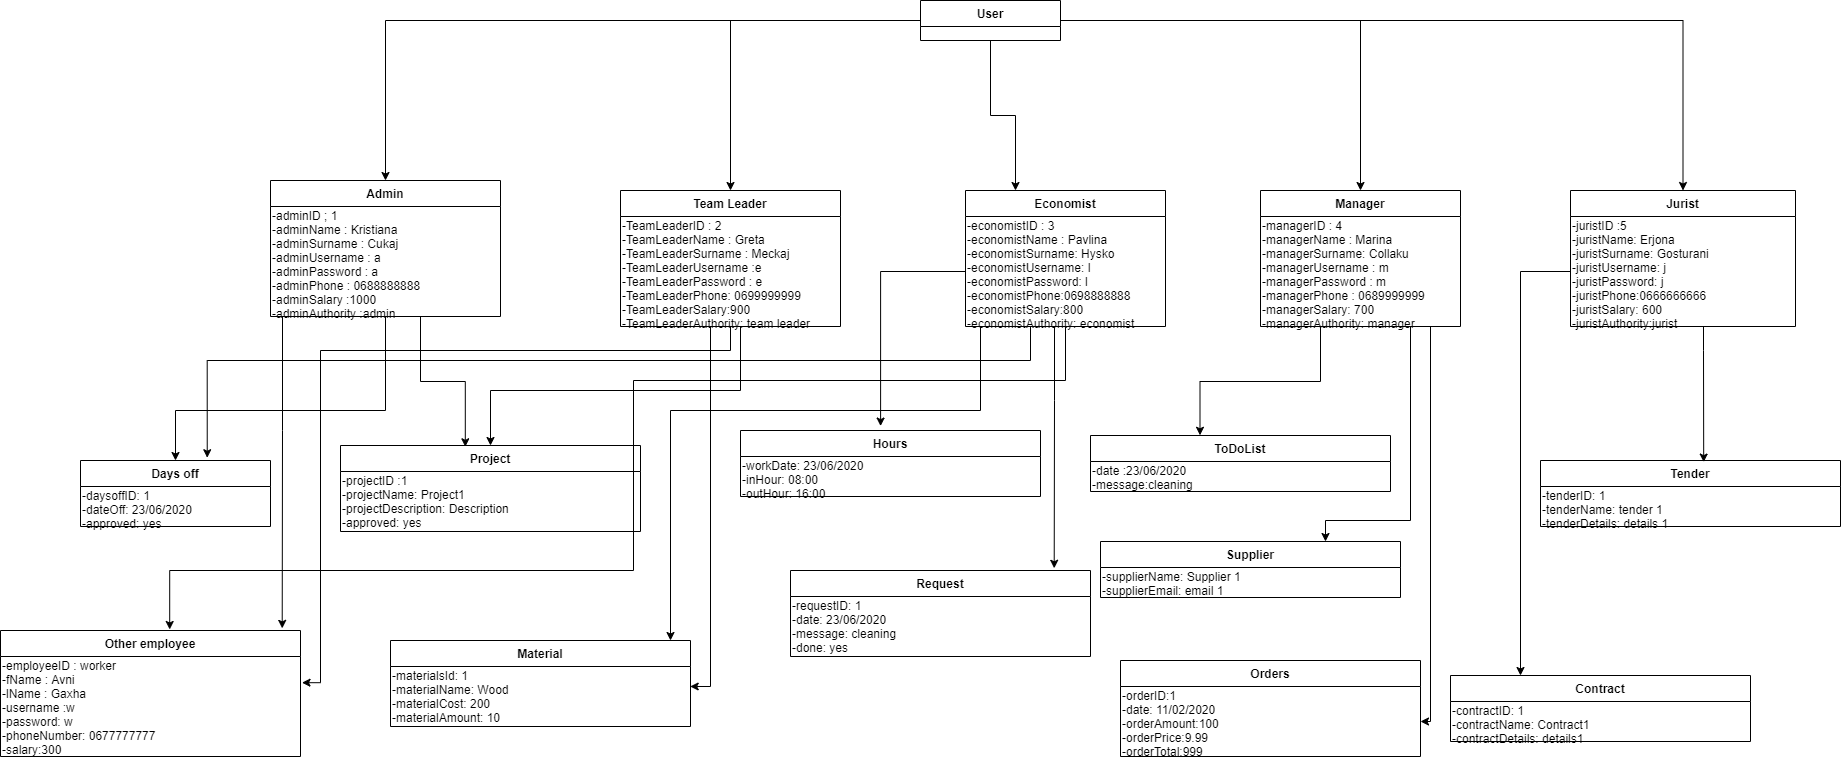

The diagram above was exported from draw.io. Its source (the exported page's mxGraphModel, read from the mxfile embedded in the PNG):
<mxGraphModel dx="2128" dy="1598" grid="1" gridSize="10" guides="1" tooltips="1" connect="1" arrows="1" fold="1" page="1" pageScale="1" pageWidth="850" pageHeight="1100" background="#ffffff" math="0" shadow="0">
  <root>
    <mxCell id="0" />
    <mxCell id="1" parent="0" />
    <mxCell id="Yup1-2b6QbRu_lJnQI9U-496" style="edgeStyle=orthogonalEdgeStyle;rounded=0;orthogonalLoop=1;jettySize=auto;html=1;" parent="1" source="Yup1-2b6QbRu_lJnQI9U-497" target="Yup1-2b6QbRu_lJnQI9U-500" edge="1">
      <mxGeometry relative="1" as="geometry" />
    </mxCell>
    <mxCell id="Yup1-2b6QbRu_lJnQI9U-517" style="edgeStyle=orthogonalEdgeStyle;rounded=0;orthogonalLoop=1;jettySize=auto;html=1;exitX=0.5;exitY=1;exitDx=0;exitDy=0;entryX=0.25;entryY=0;entryDx=0;entryDy=0;" parent="1" source="Yup1-2b6QbRu_lJnQI9U-497" target="Yup1-2b6QbRu_lJnQI9U-508" edge="1">
      <mxGeometry relative="1" as="geometry" />
    </mxCell>
    <mxCell id="Yup1-2b6QbRu_lJnQI9U-518" style="edgeStyle=orthogonalEdgeStyle;rounded=0;orthogonalLoop=1;jettySize=auto;html=1;exitX=1;exitY=0.5;exitDx=0;exitDy=0;" parent="1" source="Yup1-2b6QbRu_lJnQI9U-497" target="Yup1-2b6QbRu_lJnQI9U-505" edge="1">
      <mxGeometry relative="1" as="geometry" />
    </mxCell>
    <mxCell id="yfJYgKWtCqIPBF6twwI6-1" style="edgeStyle=orthogonalEdgeStyle;rounded=0;orthogonalLoop=1;jettySize=auto;html=1;entryX=0.5;entryY=0;entryDx=0;entryDy=0;" parent="1" source="Yup1-2b6QbRu_lJnQI9U-497" target="Yup1-2b6QbRu_lJnQI9U-519" edge="1">
      <mxGeometry relative="1" as="geometry" />
    </mxCell>
    <mxCell id="yfJYgKWtCqIPBF6twwI6-2" style="edgeStyle=orthogonalEdgeStyle;rounded=0;orthogonalLoop=1;jettySize=auto;html=1;" parent="1" source="Yup1-2b6QbRu_lJnQI9U-497" target="Yup1-2b6QbRu_lJnQI9U-510" edge="1">
      <mxGeometry relative="1" as="geometry" />
    </mxCell>
    <mxCell id="yfJYgKWtCqIPBF6twwI6-19" style="edgeStyle=orthogonalEdgeStyle;rounded=0;orthogonalLoop=1;jettySize=auto;html=1;entryX=0.5;entryY=0;entryDx=0;entryDy=0;" parent="1" source="Yup1-2b6QbRu_lJnQI9U-520" target="yfJYgKWtCqIPBF6twwI6-7" edge="1">
      <mxGeometry relative="1" as="geometry">
        <Array as="points">
          <mxPoint x="-255" y="370" />
          <mxPoint x="-465" y="370" />
        </Array>
      </mxGeometry>
    </mxCell>
    <mxCell id="yfJYgKWtCqIPBF6twwI6-21" style="edgeStyle=orthogonalEdgeStyle;rounded=0;orthogonalLoop=1;jettySize=auto;html=1;entryX=0.5;entryY=0;entryDx=0;entryDy=0;" parent="1" source="Yup1-2b6QbRu_lJnQI9U-516" target="Yup1-2b6QbRu_lJnQI9U-509" edge="1">
      <mxGeometry relative="1" as="geometry">
        <Array as="points">
          <mxPoint x="100" y="350" />
          <mxPoint x="-150" y="350" />
        </Array>
      </mxGeometry>
    </mxCell>
    <mxCell id="Yup1-2b6QbRu_lJnQI9U-497" value="User" style="swimlane;fontStyle=1;childLayout=stackLayout;horizontal=1;startSize=26;fillColor=none;horizontalStack=0;resizeParent=1;resizeParentMax=0;resizeLast=0;collapsible=1;marginBottom=0;" parent="1" vertex="1">
      <mxGeometry x="280" y="-40" width="140" height="40" as="geometry" />
    </mxCell>
    <mxCell id="Yup1-2b6QbRu_lJnQI9U-510" value="Jurist" style="swimlane;fontStyle=1;childLayout=stackLayout;horizontal=1;startSize=26;fillColor=none;horizontalStack=0;resizeParent=1;resizeParentMax=0;resizeLast=0;collapsible=1;marginBottom=0;" parent="1" vertex="1">
      <mxGeometry x="930" y="150" width="225" height="136" as="geometry" />
    </mxCell>
    <mxCell id="Yup1-2b6QbRu_lJnQI9U-522" value="-juristID :5&lt;br&gt;-juristName: Erjona&lt;br&gt;-juristSurname: Gosturani&lt;br&gt;-juristUsername: j&lt;br&gt;-juristPassword: j&lt;br&gt;-juristPhone:0666666666&lt;br&gt;-juristSalary: 600&lt;br&gt;-juristAuthority:jurist" style="text;html=1;resizable=0;points=[];autosize=1;align=left;verticalAlign=top;spacingTop=-4;" parent="Yup1-2b6QbRu_lJnQI9U-510" vertex="1">
      <mxGeometry y="26" width="225" height="110" as="geometry" />
    </mxCell>
    <mxCell id="Yup1-2b6QbRu_lJnQI9U-505" value="Manager" style="swimlane;fontStyle=1;childLayout=stackLayout;horizontal=1;startSize=26;fillColor=none;horizontalStack=0;resizeParent=1;resizeParentMax=0;resizeLast=0;collapsible=1;marginBottom=0;" parent="1" vertex="1">
      <mxGeometry x="620" y="150" width="200" height="136" as="geometry" />
    </mxCell>
    <mxCell id="Yup1-2b6QbRu_lJnQI9U-515" value="-managerID : 4&lt;br&gt;-managerName : Marina&lt;br&gt;-managerSurname: Collaku&lt;br&gt;-managerUsername : m&lt;br&gt;-managerPassword : m&lt;br&gt;-managerPhone : 0689999999&lt;br&gt;-managerSalary: 700&lt;br&gt;-managerAuthority: manager" style="text;html=1;resizable=0;points=[];autosize=1;align=left;verticalAlign=top;spacingTop=-4;" parent="Yup1-2b6QbRu_lJnQI9U-505" vertex="1">
      <mxGeometry y="26" width="200" height="110" as="geometry" />
    </mxCell>
    <mxCell id="Yup1-2b6QbRu_lJnQI9U-508" value="Economist" style="swimlane;fontStyle=1;childLayout=stackLayout;horizontal=1;startSize=26;fillColor=none;horizontalStack=0;resizeParent=1;resizeParentMax=0;resizeLast=0;collapsible=1;marginBottom=0;" parent="1" vertex="1">
      <mxGeometry x="325" y="150" width="200" height="136" as="geometry" />
    </mxCell>
    <mxCell id="Yup1-2b6QbRu_lJnQI9U-511" value="-economistID : 3&lt;br&gt;-economistName : Pavlina&lt;br&gt;-economistSurname: Hysko&lt;br&gt;-economistUsername: l&lt;br&gt;-economistPassword: l&lt;br&gt;-economistPhone:0698888888&lt;br&gt;-economistSalary:800&lt;br&gt;-economistAuthority: economist" style="text;html=1;resizable=0;points=[];autosize=1;align=left;verticalAlign=top;spacingTop=-4;" parent="Yup1-2b6QbRu_lJnQI9U-508" vertex="1">
      <mxGeometry y="26" width="200" height="110" as="geometry" />
    </mxCell>
    <mxCell id="Yup1-2b6QbRu_lJnQI9U-500" value="Team Leader" style="swimlane;fontStyle=1;childLayout=stackLayout;horizontal=1;startSize=26;fillColor=none;horizontalStack=0;resizeParent=1;resizeParentMax=0;resizeLast=0;collapsible=1;marginBottom=0;" parent="1" vertex="1">
      <mxGeometry x="-20" y="150" width="220" height="136" as="geometry" />
    </mxCell>
    <mxCell id="Yup1-2b6QbRu_lJnQI9U-516" value="-TeamLeaderID : 2&lt;br&gt;-TeamLeaderName : Greta&lt;br&gt;-TeamLeaderSurname : Meckaj&lt;br&gt;-TeamLeaderUsername :e&lt;br&gt;-TeamLeaderPassword : e&lt;br&gt;-TeamLeaderPhone: 0699999999&lt;br&gt;-TeamLeaderSalary:900&lt;br&gt;-TeamLeaderAuthority: team leader" style="text;html=1;resizable=0;points=[];autosize=1;align=left;verticalAlign=top;spacingTop=-4;" parent="Yup1-2b6QbRu_lJnQI9U-500" vertex="1">
      <mxGeometry y="26" width="220" height="110" as="geometry" />
    </mxCell>
    <mxCell id="Yup1-2b6QbRu_lJnQI9U-519" value="Admin" style="swimlane;fontStyle=1;childLayout=stackLayout;horizontal=1;startSize=26;fillColor=none;horizontalStack=0;resizeParent=1;resizeParentMax=0;resizeLast=0;collapsible=1;marginBottom=0;" parent="1" vertex="1">
      <mxGeometry x="-370" y="140" width="230" height="136" as="geometry" />
    </mxCell>
    <mxCell id="Yup1-2b6QbRu_lJnQI9U-520" value="-adminID ; 1&lt;br&gt;-adminName : Kristiana&lt;br&gt;-adminSurname : Cukaj&lt;br&gt;-adminUsername : a&lt;br&gt;-adminPassword : a&lt;br&gt;-adminPhone : 0688888888&lt;br&gt;-adminSalary :1000&lt;br&gt;-adminAuthority :admin" style="text;html=1;resizable=0;points=[];autosize=1;align=left;verticalAlign=top;spacingTop=-4;" parent="Yup1-2b6QbRu_lJnQI9U-519" vertex="1">
      <mxGeometry y="26" width="230" height="110" as="geometry" />
    </mxCell>
    <mxCell id="yfJYgKWtCqIPBF6twwI6-38" style="edgeStyle=orthogonalEdgeStyle;rounded=0;orthogonalLoop=1;jettySize=auto;html=1;entryX=0.939;entryY=-0.017;entryDx=0;entryDy=0;entryPerimeter=0;" parent="1" source="Yup1-2b6QbRu_lJnQI9U-520" target="yfJYgKWtCqIPBF6twwI6-10" edge="1">
      <mxGeometry relative="1" as="geometry">
        <Array as="points">
          <mxPoint x="-358" y="390" />
          <mxPoint x="-358" y="390" />
        </Array>
      </mxGeometry>
    </mxCell>
    <mxCell id="yfJYgKWtCqIPBF6twwI6-39" style="edgeStyle=orthogonalEdgeStyle;rounded=0;orthogonalLoop=1;jettySize=auto;html=1;entryX=1.005;entryY=0.262;entryDx=0;entryDy=0;entryPerimeter=0;" parent="1" source="Yup1-2b6QbRu_lJnQI9U-516" target="yfJYgKWtCqIPBF6twwI6-11" edge="1">
      <mxGeometry relative="1" as="geometry">
        <mxPoint x="-320" y="640" as="targetPoint" />
        <Array as="points">
          <mxPoint x="90" y="310" />
          <mxPoint x="-320" y="310" />
          <mxPoint x="-320" y="642" />
        </Array>
      </mxGeometry>
    </mxCell>
    <mxCell id="yfJYgKWtCqIPBF6twwI6-41" style="edgeStyle=orthogonalEdgeStyle;rounded=0;orthogonalLoop=1;jettySize=auto;html=1;entryX=0.544;entryY=0.024;entryDx=0;entryDy=0;entryPerimeter=0;" parent="1" source="Yup1-2b6QbRu_lJnQI9U-522" target="yfJYgKWtCqIPBF6twwI6-31" edge="1">
      <mxGeometry relative="1" as="geometry">
        <Array as="points">
          <mxPoint x="1063" y="310" />
          <mxPoint x="1063" y="310" />
        </Array>
      </mxGeometry>
    </mxCell>
    <mxCell id="yfJYgKWtCqIPBF6twwI6-42" style="edgeStyle=orthogonalEdgeStyle;rounded=0;orthogonalLoop=1;jettySize=auto;html=1;" parent="1" source="Yup1-2b6QbRu_lJnQI9U-522" target="yfJYgKWtCqIPBF6twwI6-33" edge="1">
      <mxGeometry relative="1" as="geometry">
        <Array as="points">
          <mxPoint x="880" y="231" />
        </Array>
      </mxGeometry>
    </mxCell>
    <mxCell id="yfJYgKWtCqIPBF6twwI6-43" style="edgeStyle=orthogonalEdgeStyle;rounded=0;orthogonalLoop=1;jettySize=auto;html=1;" parent="1" source="Yup1-2b6QbRu_lJnQI9U-515" target="yfJYgKWtCqIPBF6twwI6-36" edge="1">
      <mxGeometry relative="1" as="geometry">
        <Array as="points">
          <mxPoint x="790" y="681" />
        </Array>
      </mxGeometry>
    </mxCell>
    <mxCell id="yfJYgKWtCqIPBF6twwI6-7" value="Days off" style="swimlane;fontStyle=1;childLayout=stackLayout;horizontal=1;startSize=26;fillColor=none;horizontalStack=0;resizeParent=1;resizeParentMax=0;resizeLast=0;collapsible=1;marginBottom=0;" parent="1" vertex="1">
      <mxGeometry x="-560" y="420" width="190" height="66" as="geometry">
        <mxRectangle x="340" y="463" width="80" height="26" as="alternateBounds" />
      </mxGeometry>
    </mxCell>
    <mxCell id="yfJYgKWtCqIPBF6twwI6-8" value="-daysoffID: 1&lt;br&gt;-dateOff: 23/06/2020&lt;br&gt;-approved: yes" style="text;html=1;resizable=0;points=[];autosize=1;align=left;verticalAlign=top;spacingTop=-4;" parent="yfJYgKWtCqIPBF6twwI6-7" vertex="1">
      <mxGeometry y="26" width="190" height="40" as="geometry" />
    </mxCell>
    <mxCell id="Yup1-2b6QbRu_lJnQI9U-509" value="Project" style="swimlane;fontStyle=1;childLayout=stackLayout;horizontal=1;startSize=26;fillColor=none;horizontalStack=0;resizeParent=1;resizeParentMax=0;resizeLast=0;collapsible=1;marginBottom=0;" parent="1" vertex="1">
      <mxGeometry x="-300" y="405" width="300" height="86" as="geometry">
        <mxRectangle x="340" y="463" width="80" height="26" as="alternateBounds" />
      </mxGeometry>
    </mxCell>
    <mxCell id="yfJYgKWtCqIPBF6twwI6-6" value="-projectID :1&lt;br&gt;-projectName: Project1&lt;br&gt;-projectDescription: Description&lt;br&gt;-approved: yes" style="text;html=1;resizable=0;points=[];autosize=1;align=left;verticalAlign=top;spacingTop=-4;" parent="Yup1-2b6QbRu_lJnQI9U-509" vertex="1">
      <mxGeometry y="26" width="300" height="60" as="geometry" />
    </mxCell>
    <mxCell id="yfJYgKWtCqIPBF6twwI6-45" style="edgeStyle=orthogonalEdgeStyle;rounded=0;orthogonalLoop=1;jettySize=auto;html=1;entryX=0.416;entryY=0.015;entryDx=0;entryDy=0;entryPerimeter=0;" parent="1" source="Yup1-2b6QbRu_lJnQI9U-520" target="Yup1-2b6QbRu_lJnQI9U-509" edge="1">
      <mxGeometry relative="1" as="geometry">
        <Array as="points">
          <mxPoint x="-220" y="341" />
          <mxPoint x="-175" y="341" />
        </Array>
      </mxGeometry>
    </mxCell>
    <mxCell id="yfJYgKWtCqIPBF6twwI6-29" value="Material" style="swimlane;fontStyle=1;childLayout=stackLayout;horizontal=1;startSize=26;fillColor=none;horizontalStack=0;resizeParent=1;resizeParentMax=0;resizeLast=0;collapsible=1;marginBottom=0;" parent="1" vertex="1">
      <mxGeometry x="-250" y="600" width="300" height="86" as="geometry">
        <mxRectangle x="340" y="463" width="80" height="26" as="alternateBounds" />
      </mxGeometry>
    </mxCell>
    <mxCell id="yfJYgKWtCqIPBF6twwI6-30" value="-materialsId: 1&lt;br&gt;-materialName: Wood&lt;br&gt;-materialCost: 200&lt;br&gt;-materialAmount: 10" style="text;html=1;resizable=0;points=[];autosize=1;align=left;verticalAlign=top;spacingTop=-4;" parent="yfJYgKWtCqIPBF6twwI6-29" vertex="1">
      <mxGeometry y="26" width="300" height="60" as="geometry" />
    </mxCell>
    <mxCell id="yfJYgKWtCqIPBF6twwI6-12" value="Hours" style="swimlane;fontStyle=1;childLayout=stackLayout;horizontal=1;startSize=26;fillColor=none;horizontalStack=0;resizeParent=1;resizeParentMax=0;resizeLast=0;collapsible=1;marginBottom=0;" parent="1" vertex="1">
      <mxGeometry x="100" y="390" width="300" height="66" as="geometry">
        <mxRectangle x="340" y="463" width="80" height="26" as="alternateBounds" />
      </mxGeometry>
    </mxCell>
    <mxCell id="yfJYgKWtCqIPBF6twwI6-13" value="-workDate: 23/06/2020&lt;br&gt;-inHour: 08:00&lt;br&gt;-outHour: 16:00" style="text;html=1;resizable=0;points=[];autosize=1;align=left;verticalAlign=top;spacingTop=-4;" parent="yfJYgKWtCqIPBF6twwI6-12" vertex="1">
      <mxGeometry y="26" width="300" height="40" as="geometry" />
    </mxCell>
    <mxCell id="yfJYgKWtCqIPBF6twwI6-17" value="ToDoList" style="swimlane;fontStyle=1;childLayout=stackLayout;horizontal=1;startSize=26;fillColor=none;horizontalStack=0;resizeParent=1;resizeParentMax=0;resizeLast=0;collapsible=1;marginBottom=0;" parent="1" vertex="1">
      <mxGeometry x="450" y="395" width="300" height="56" as="geometry">
        <mxRectangle x="340" y="463" width="80" height="26" as="alternateBounds" />
      </mxGeometry>
    </mxCell>
    <mxCell id="yfJYgKWtCqIPBF6twwI6-18" value="-date :23/06/2020&lt;br&gt;-message:cleaning" style="text;html=1;resizable=0;points=[];autosize=1;align=left;verticalAlign=top;spacingTop=-4;" parent="yfJYgKWtCqIPBF6twwI6-17" vertex="1">
      <mxGeometry y="26" width="300" height="30" as="geometry" />
    </mxCell>
    <mxCell id="yfJYgKWtCqIPBF6twwI6-27" value="Supplier" style="swimlane;fontStyle=1;childLayout=stackLayout;horizontal=1;startSize=26;fillColor=none;horizontalStack=0;resizeParent=1;resizeParentMax=0;resizeLast=0;collapsible=1;marginBottom=0;" parent="1" vertex="1">
      <mxGeometry x="460" y="501" width="300" height="56" as="geometry">
        <mxRectangle x="340" y="463" width="80" height="26" as="alternateBounds" />
      </mxGeometry>
    </mxCell>
    <mxCell id="yfJYgKWtCqIPBF6twwI6-28" value="-supplierName: Supplier 1&lt;br&gt;-supplierEmail: email 1" style="text;html=1;resizable=0;points=[];autosize=1;align=left;verticalAlign=top;spacingTop=-4;" parent="yfJYgKWtCqIPBF6twwI6-27" vertex="1">
      <mxGeometry y="26" width="300" height="30" as="geometry" />
    </mxCell>
    <mxCell id="yfJYgKWtCqIPBF6twwI6-46" style="edgeStyle=orthogonalEdgeStyle;rounded=0;orthogonalLoop=1;jettySize=auto;html=1;entryX=0.365;entryY=-0.004;entryDx=0;entryDy=0;entryPerimeter=0;" parent="1" source="Yup1-2b6QbRu_lJnQI9U-515" target="yfJYgKWtCqIPBF6twwI6-17" edge="1">
      <mxGeometry relative="1" as="geometry">
        <Array as="points">
          <mxPoint x="680" y="341" />
          <mxPoint x="560" y="341" />
        </Array>
      </mxGeometry>
    </mxCell>
    <mxCell id="yfJYgKWtCqIPBF6twwI6-47" style="edgeStyle=orthogonalEdgeStyle;rounded=0;orthogonalLoop=1;jettySize=auto;html=1;entryX=0.75;entryY=0;entryDx=0;entryDy=0;" parent="1" source="Yup1-2b6QbRu_lJnQI9U-515" target="yfJYgKWtCqIPBF6twwI6-27" edge="1">
      <mxGeometry relative="1" as="geometry">
        <Array as="points">
          <mxPoint x="770" y="480" />
          <mxPoint x="685" y="480" />
        </Array>
      </mxGeometry>
    </mxCell>
    <mxCell id="yfJYgKWtCqIPBF6twwI6-48" style="edgeStyle=orthogonalEdgeStyle;rounded=0;orthogonalLoop=1;jettySize=auto;html=1;entryX=0.999;entryY=0.333;entryDx=0;entryDy=0;entryPerimeter=0;" parent="1" source="Yup1-2b6QbRu_lJnQI9U-516" target="yfJYgKWtCqIPBF6twwI6-30" edge="1">
      <mxGeometry relative="1" as="geometry">
        <Array as="points">
          <mxPoint x="70" y="646" />
        </Array>
      </mxGeometry>
    </mxCell>
    <mxCell id="yfJYgKWtCqIPBF6twwI6-49" style="edgeStyle=orthogonalEdgeStyle;rounded=0;orthogonalLoop=1;jettySize=auto;html=1;entryX=0.879;entryY=-0.026;entryDx=0;entryDy=0;entryPerimeter=0;" parent="1" source="Yup1-2b6QbRu_lJnQI9U-511" target="yfJYgKWtCqIPBF6twwI6-23" edge="1">
      <mxGeometry relative="1" as="geometry">
        <Array as="points">
          <mxPoint x="414" y="360" />
          <mxPoint x="414" y="360" />
        </Array>
      </mxGeometry>
    </mxCell>
    <mxCell id="yfJYgKWtCqIPBF6twwI6-50" style="edgeStyle=orthogonalEdgeStyle;rounded=0;orthogonalLoop=1;jettySize=auto;html=1;entryX=0.467;entryY=-0.067;entryDx=0;entryDy=0;entryPerimeter=0;" parent="1" source="Yup1-2b6QbRu_lJnQI9U-511" target="yfJYgKWtCqIPBF6twwI6-12" edge="1">
      <mxGeometry relative="1" as="geometry">
        <Array as="points">
          <mxPoint x="240" y="231" />
        </Array>
      </mxGeometry>
    </mxCell>
    <mxCell id="yfJYgKWtCqIPBF6twwI6-51" style="edgeStyle=orthogonalEdgeStyle;rounded=0;orthogonalLoop=1;jettySize=auto;html=1;" parent="1" source="Yup1-2b6QbRu_lJnQI9U-511" edge="1">
      <mxGeometry relative="1" as="geometry">
        <mxPoint x="30" y="600" as="targetPoint" />
        <Array as="points">
          <mxPoint x="340" y="370" />
          <mxPoint x="30" y="370" />
          <mxPoint x="30" y="600" />
        </Array>
      </mxGeometry>
    </mxCell>
    <mxCell id="yfJYgKWtCqIPBF6twwI6-10" value="Other employee" style="swimlane;fontStyle=1;childLayout=stackLayout;horizontal=1;startSize=26;fillColor=none;horizontalStack=0;resizeParent=1;resizeParentMax=0;resizeLast=0;collapsible=1;marginBottom=0;" parent="1" vertex="1">
      <mxGeometry x="-640" y="590" width="300" height="126" as="geometry">
        <mxRectangle x="340" y="463" width="80" height="26" as="alternateBounds" />
      </mxGeometry>
    </mxCell>
    <mxCell id="yfJYgKWtCqIPBF6twwI6-11" value="-employeeID : worker&lt;br&gt;-fName : Avni&lt;br&gt;-lName : Gaxha&lt;br&gt;-username :w&lt;br&gt;-password: w&lt;br&gt;-phoneNumber: 0677777777&lt;br&gt;-salary:300" style="text;html=1;resizable=0;points=[];autosize=1;align=left;verticalAlign=top;spacingTop=-4;" parent="yfJYgKWtCqIPBF6twwI6-10" vertex="1">
      <mxGeometry y="26" width="300" height="100" as="geometry" />
    </mxCell>
    <mxCell id="yfJYgKWtCqIPBF6twwI6-54" style="edgeStyle=orthogonalEdgeStyle;rounded=0;orthogonalLoop=1;jettySize=auto;html=1;entryX=0.564;entryY=-0.008;entryDx=0;entryDy=0;entryPerimeter=0;" parent="1" source="Yup1-2b6QbRu_lJnQI9U-511" target="yfJYgKWtCqIPBF6twwI6-10" edge="1">
      <mxGeometry relative="1" as="geometry">
        <Array as="points">
          <mxPoint x="425" y="340" />
          <mxPoint x="-7" y="340" />
          <mxPoint x="-7" y="530" />
          <mxPoint x="-471" y="530" />
        </Array>
      </mxGeometry>
    </mxCell>
    <mxCell id="yfJYgKWtCqIPBF6twwI6-35" value="Orders" style="swimlane;fontStyle=1;childLayout=stackLayout;horizontal=1;startSize=26;fillColor=none;horizontalStack=0;resizeParent=1;resizeParentMax=0;resizeLast=0;collapsible=1;marginBottom=0;" parent="1" vertex="1">
      <mxGeometry x="480" y="620" width="300" height="96" as="geometry">
        <mxRectangle x="340" y="463" width="80" height="26" as="alternateBounds" />
      </mxGeometry>
    </mxCell>
    <mxCell id="yfJYgKWtCqIPBF6twwI6-36" value="-orderID:1&lt;br&gt;-date: 11/02/2020&lt;br&gt;-orderAmount:100&lt;br&gt;-orderPrice:9.99&lt;br&gt;-orderTotal:999" style="text;html=1;resizable=0;points=[];autosize=1;align=left;verticalAlign=top;spacingTop=-4;" parent="yfJYgKWtCqIPBF6twwI6-35" vertex="1">
      <mxGeometry y="26" width="300" height="70" as="geometry" />
    </mxCell>
    <mxCell id="yfJYgKWtCqIPBF6twwI6-33" value="Contract" style="swimlane;fontStyle=1;childLayout=stackLayout;horizontal=1;startSize=26;fillColor=none;horizontalStack=0;resizeParent=1;resizeParentMax=0;resizeLast=0;collapsible=1;marginBottom=0;" parent="1" vertex="1">
      <mxGeometry x="810" y="635" width="300" height="66" as="geometry">
        <mxRectangle x="340" y="463" width="80" height="26" as="alternateBounds" />
      </mxGeometry>
    </mxCell>
    <mxCell id="yfJYgKWtCqIPBF6twwI6-34" value="-contractID: 1&lt;br&gt;-contractName: Contract1&lt;br&gt;-contractDetails: details1" style="text;html=1;resizable=0;points=[];autosize=1;align=left;verticalAlign=top;spacingTop=-4;" parent="yfJYgKWtCqIPBF6twwI6-33" vertex="1">
      <mxGeometry y="26" width="300" height="40" as="geometry" />
    </mxCell>
    <mxCell id="yfJYgKWtCqIPBF6twwI6-31" value="Tender" style="swimlane;fontStyle=1;childLayout=stackLayout;horizontal=1;startSize=26;fillColor=none;horizontalStack=0;resizeParent=1;resizeParentMax=0;resizeLast=0;collapsible=1;marginBottom=0;" parent="1" vertex="1">
      <mxGeometry x="900" y="420" width="300" height="66" as="geometry">
        <mxRectangle x="340" y="463" width="80" height="26" as="alternateBounds" />
      </mxGeometry>
    </mxCell>
    <mxCell id="yfJYgKWtCqIPBF6twwI6-32" value="-tenderID: 1&lt;br&gt;-tenderName: tender 1&lt;br&gt;-tenderDetails: details 1" style="text;html=1;resizable=0;points=[];autosize=1;align=left;verticalAlign=top;spacingTop=-4;" parent="yfJYgKWtCqIPBF6twwI6-31" vertex="1">
      <mxGeometry y="26" width="300" height="40" as="geometry" />
    </mxCell>
    <mxCell id="yfJYgKWtCqIPBF6twwI6-23" value="Request" style="swimlane;fontStyle=1;childLayout=stackLayout;horizontal=1;startSize=26;fillColor=none;horizontalStack=0;resizeParent=1;resizeParentMax=0;resizeLast=0;collapsible=1;marginBottom=0;" parent="1" vertex="1">
      <mxGeometry x="150" y="530" width="300" height="86" as="geometry">
        <mxRectangle x="340" y="463" width="80" height="26" as="alternateBounds" />
      </mxGeometry>
    </mxCell>
    <mxCell id="yfJYgKWtCqIPBF6twwI6-24" value="-requestID: 1&lt;br&gt;-date: 23/06/2020&lt;br&gt;-message: cleaning&lt;br&gt;-done: yes" style="text;html=1;resizable=0;points=[];autosize=1;align=left;verticalAlign=top;spacingTop=-4;" parent="yfJYgKWtCqIPBF6twwI6-23" vertex="1">
      <mxGeometry y="26" width="300" height="60" as="geometry" />
    </mxCell>
    <mxCell id="2qd05oF0MzD7gwJSPWpV-1" style="edgeStyle=orthogonalEdgeStyle;rounded=0;orthogonalLoop=1;jettySize=auto;html=1;entryX=0.667;entryY=-0.042;entryDx=0;entryDy=0;entryPerimeter=0;" edge="1" parent="1" source="Yup1-2b6QbRu_lJnQI9U-511" target="yfJYgKWtCqIPBF6twwI6-7">
      <mxGeometry relative="1" as="geometry">
        <Array as="points">
          <mxPoint x="390" y="320" />
          <mxPoint x="-433" y="320" />
        </Array>
      </mxGeometry>
    </mxCell>
  </root>
</mxGraphModel>